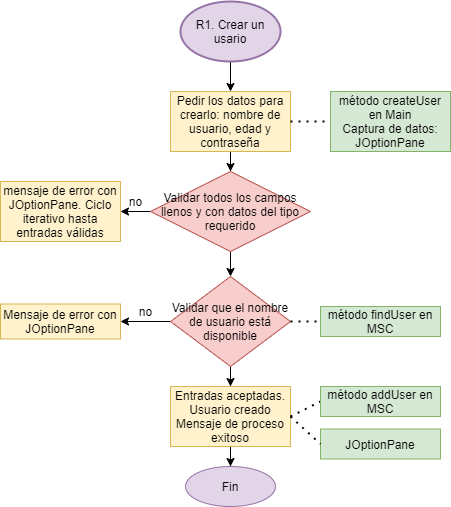

The diagram above was exported from draw.io. Its source (the exported page's mxGraphModel, read from the mxfile embedded in the PNG):
<mxGraphModel dx="2997" dy="1230" grid="1" gridSize="10" guides="1" tooltips="1" connect="1" arrows="1" fold="1" page="1" pageScale="1" pageWidth="827" pageHeight="1169" math="0" shadow="0">
  <root>
    <mxCell id="0" />
    <mxCell id="1" parent="0" />
    <mxCell id="2" style="edgeStyle=orthogonalEdgeStyle;rounded=0;orthogonalLoop=1;jettySize=auto;html=1;entryX=0.5;entryY=0;entryDx=0;entryDy=0;entryPerimeter=0;" edge="1" source="3" target="5" parent="1">
      <mxGeometry relative="1" as="geometry">
        <mxPoint x="-530" y="170" as="targetPoint" />
      </mxGeometry>
    </mxCell>
    <mxCell id="3" value="R1. Crear un usario" style="strokeWidth=2;html=1;shape=mxgraph.flowchart.start_1;whiteSpace=wrap;fillColor=#e1d5e7;strokeColor=#9673a6;" vertex="1" parent="1">
      <mxGeometry x="-580" y="70" width="100" height="60" as="geometry" />
    </mxCell>
    <mxCell id="4" value="" style="edgeStyle=orthogonalEdgeStyle;rounded=0;orthogonalLoop=1;jettySize=auto;html=1;" edge="1" source="5" target="17" parent="1">
      <mxGeometry relative="1" as="geometry" />
    </mxCell>
    <mxCell id="5" value="Pedir los datos para crearlo: nombre de usuario, edad y contraseña" style="rounded=0;whiteSpace=wrap;html=1;fillColor=#fff2cc;strokeColor=#d6b656;" vertex="1" parent="1">
      <mxGeometry x="-590" y="160" width="120" height="60" as="geometry" />
    </mxCell>
    <mxCell id="6" value="" style="endArrow=none;dashed=1;html=1;dashPattern=1 3;strokeWidth=2;exitX=1;exitY=0.5;exitDx=0;exitDy=0;entryX=0;entryY=0.5;entryDx=0;entryDy=0;" edge="1" source="5" target="7" parent="1">
      <mxGeometry width="50" height="50" relative="1" as="geometry">
        <mxPoint x="-310" y="240" as="sourcePoint" />
        <mxPoint x="-410" y="190" as="targetPoint" />
      </mxGeometry>
    </mxCell>
    <mxCell id="7" value="método createUser en Main&lt;br&gt;Captura de datos: JOptionPane" style="rounded=0;whiteSpace=wrap;html=1;fillColor=#d5e8d4;strokeColor=#82b366;" vertex="1" parent="1">
      <mxGeometry x="-430" y="160" width="120" height="60" as="geometry" />
    </mxCell>
    <mxCell id="8" value="método findUser en MSC" style="rounded=0;whiteSpace=wrap;html=1;fillColor=#d5e8d4;strokeColor=#82b366;" vertex="1" parent="1">
      <mxGeometry x="-440" y="375" width="120" height="30" as="geometry" />
    </mxCell>
    <mxCell id="9" style="edgeStyle=orthogonalEdgeStyle;rounded=0;orthogonalLoop=1;jettySize=auto;html=1;exitX=0;exitY=0.5;exitDx=0;exitDy=0;entryX=1;entryY=0.5;entryDx=0;entryDy=0;" edge="1" source="11" target="13" parent="1">
      <mxGeometry relative="1" as="geometry">
        <mxPoint x="-630" y="365" as="targetPoint" />
      </mxGeometry>
    </mxCell>
    <mxCell id="10" value="" style="edgeStyle=orthogonalEdgeStyle;rounded=0;orthogonalLoop=1;jettySize=auto;html=1;" edge="1" source="11" target="21" parent="1">
      <mxGeometry relative="1" as="geometry" />
    </mxCell>
    <mxCell id="11" value="&lt;span&gt;Validar que el nombre de usuario está disponible&lt;/span&gt;" style="rhombus;whiteSpace=wrap;html=1;fillColor=#f8cecc;strokeColor=#b85450;" vertex="1" parent="1">
      <mxGeometry x="-590" y="345" width="120" height="90" as="geometry" />
    </mxCell>
    <mxCell id="12" value="" style="endArrow=none;dashed=1;html=1;dashPattern=1 3;strokeWidth=2;exitX=1;exitY=0.5;exitDx=0;exitDy=0;entryX=0;entryY=0.5;entryDx=0;entryDy=0;" edge="1" source="11" target="8" parent="1">
      <mxGeometry width="50" height="50" relative="1" as="geometry">
        <mxPoint x="-420" y="420" as="sourcePoint" />
        <mxPoint x="-370" y="370" as="targetPoint" />
      </mxGeometry>
    </mxCell>
    <mxCell id="13" value="Mensaje de error con JOptionPane" style="rounded=0;whiteSpace=wrap;html=1;fillColor=#fff2cc;strokeColor=#d6b656;" vertex="1" parent="1">
      <mxGeometry x="-760" y="372.5" width="120" height="35" as="geometry" />
    </mxCell>
    <mxCell id="14" value="no" style="text;html=1;align=center;verticalAlign=middle;resizable=0;points=[];autosize=1;" vertex="1" parent="1">
      <mxGeometry x="-630" y="370" width="30" height="20" as="geometry" />
    </mxCell>
    <mxCell id="15" value="" style="edgeStyle=orthogonalEdgeStyle;rounded=0;orthogonalLoop=1;jettySize=auto;html=1;" edge="1" source="17" target="18" parent="1">
      <mxGeometry relative="1" as="geometry" />
    </mxCell>
    <mxCell id="16" value="" style="edgeStyle=orthogonalEdgeStyle;rounded=0;orthogonalLoop=1;jettySize=auto;html=1;" edge="1" source="17" target="11" parent="1">
      <mxGeometry relative="1" as="geometry" />
    </mxCell>
    <mxCell id="17" value="Validar todos los campos llenos y con datos del tipo requerido" style="rhombus;whiteSpace=wrap;html=1;fillColor=#f8cecc;strokeColor=#b85450;" vertex="1" parent="1">
      <mxGeometry x="-610" y="240" width="160" height="80" as="geometry" />
    </mxCell>
    <mxCell id="18" value="mensaje de error con JOptionPane. Ciclo iterativo hasta entradas válidas" style="whiteSpace=wrap;html=1;strokeColor=#d6b656;fillColor=#fff2cc;" vertex="1" parent="1">
      <mxGeometry x="-760" y="250" width="120" height="60" as="geometry" />
    </mxCell>
    <mxCell id="19" value="no" style="text;html=1;align=center;verticalAlign=middle;resizable=0;points=[];autosize=1;" vertex="1" parent="1">
      <mxGeometry x="-640" y="260" width="30" height="20" as="geometry" />
    </mxCell>
    <mxCell id="20" value="" style="edgeStyle=orthogonalEdgeStyle;rounded=0;orthogonalLoop=1;jettySize=auto;html=1;" edge="1" source="21" target="26" parent="1">
      <mxGeometry relative="1" as="geometry" />
    </mxCell>
    <mxCell id="21" value="Entradas aceptadas.&lt;br&gt;Usuario creado&lt;br&gt;Mensaje de proceso exitoso" style="whiteSpace=wrap;html=1;strokeColor=#d6b656;fillColor=#fff2cc;" vertex="1" parent="1">
      <mxGeometry x="-590" y="455" width="120" height="60" as="geometry" />
    </mxCell>
    <mxCell id="22" value="" style="endArrow=none;dashed=1;html=1;dashPattern=1 3;strokeWidth=2;exitX=1;exitY=0.5;exitDx=0;exitDy=0;entryX=0;entryY=0.5;entryDx=0;entryDy=0;" edge="1" source="21" target="23" parent="1">
      <mxGeometry width="50" height="50" relative="1" as="geometry">
        <mxPoint x="-500" y="445" as="sourcePoint" />
        <mxPoint x="-400" y="485" as="targetPoint" />
      </mxGeometry>
    </mxCell>
    <mxCell id="23" value="método addUser en MSC" style="rounded=0;whiteSpace=wrap;html=1;fillColor=#d5e8d4;strokeColor=#82b366;" vertex="1" parent="1">
      <mxGeometry x="-440" y="455" width="120" height="30" as="geometry" />
    </mxCell>
    <mxCell id="24" value="JOptionPane" style="rounded=0;whiteSpace=wrap;html=1;fillColor=#d5e8d4;strokeColor=#82b366;" vertex="1" parent="1">
      <mxGeometry x="-440" y="497.5" width="120" height="30" as="geometry" />
    </mxCell>
    <mxCell id="25" value="" style="endArrow=none;dashed=1;html=1;dashPattern=1 3;strokeWidth=2;exitX=1;exitY=0.5;exitDx=0;exitDy=0;entryX=0;entryY=0.5;entryDx=0;entryDy=0;" edge="1" source="21" target="24" parent="1">
      <mxGeometry width="50" height="50" relative="1" as="geometry">
        <mxPoint x="-460" y="495" as="sourcePoint" />
        <mxPoint x="-386" y="480" as="targetPoint" />
      </mxGeometry>
    </mxCell>
    <mxCell id="26" value="Fin" style="ellipse;whiteSpace=wrap;html=1;strokeColor=#9673a6;fillColor=#e1d5e7;" vertex="1" parent="1">
      <mxGeometry x="-575" y="535" width="90" height="40" as="geometry" />
    </mxCell>
  </root>
</mxGraphModel>